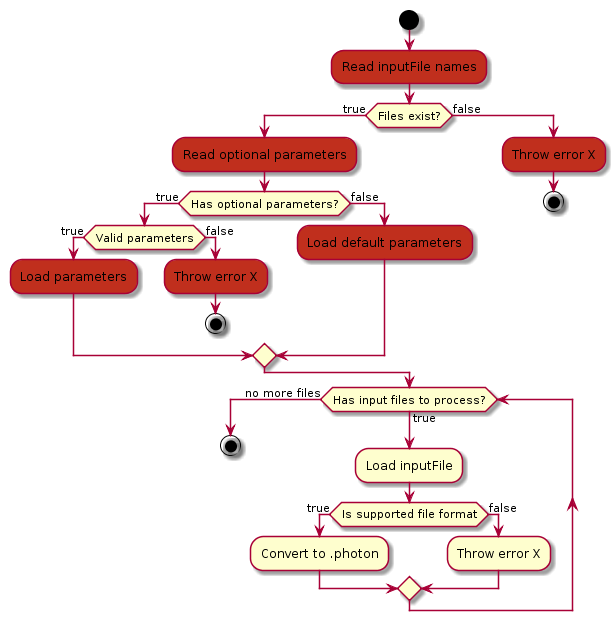

The diagram above was rendered by PlantUML. Its source (embedded in the PNG):
@startuml
start

#C02F1D:Read inputFile names;
if (Files exist?) then (true)
    #C02F1D:Read optional parameters;
    if (Has optional parameters?) then (true)
        if (Valid parameters) then (true)
            #C02F1D:Load parameters;
        else (false)
            #C02F1D:Throw error X;
            stop
        endif
    else (false)
        #C02F1D:Load default parameters;
    endif
else (false)
    #C02F1D:Throw error X;
    stop
endif
while (Has input files to process?) is (true)
    :Load inputFile;
    if (Is supported file format) then (true)
        :Convert to .photon;
    else (false)
        :Throw error X;
    endif
endwhile (no more files)
stop
@enduml